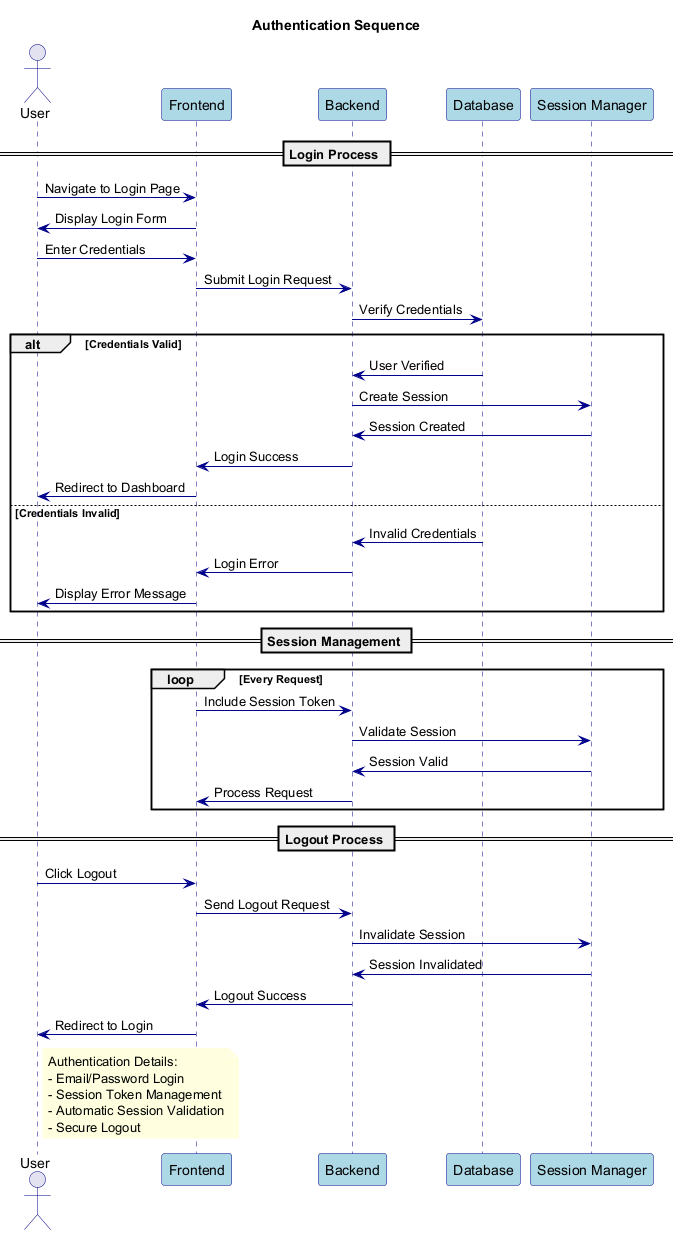

The diagram above was rendered by PlantUML. Its source (embedded in the PNG):
@startuml Authentication

' Styling
skinparam backgroundColor white
skinparam sequence {
    ArrowColor DarkBlue
    ActorBorderColor DarkBlue
    LifeLineBorderColor DarkBlue
    ParticipantBorderColor DarkBlue
    ParticipantBackgroundColor LightBlue
}
skinparam note {
    BackgroundColor LightYellow
    BorderColor DarkYellow
    FontColor Black
}

title Authentication Sequence

actor User
participant "Frontend" as FE
participant "Backend" as BE
participant "Database" as DB
participant "Session Manager" as SM

== Login Process ==

User -> FE: Navigate to Login Page
FE -> User: Display Login Form

User -> FE: Enter Credentials
FE -> BE: Submit Login Request
BE -> DB: Verify Credentials

alt Credentials Valid
    DB -> BE: User Verified
    BE -> SM: Create Session
    SM -> BE: Session Created
    BE -> FE: Login Success
    FE -> User: Redirect to Dashboard
else Credentials Invalid
    DB -> BE: Invalid Credentials
    BE -> FE: Login Error
    FE -> User: Display Error Message
end

== Session Management ==

loop Every Request
    FE -> BE: Include Session Token
    BE -> SM: Validate Session
    SM -> BE: Session Valid
    BE -> FE: Process Request
end

== Logout Process ==

User -> FE: Click Logout
FE -> BE: Send Logout Request
BE -> SM: Invalidate Session
SM -> BE: Session Invalidated
BE -> FE: Logout Success
FE -> User: Redirect to Login

note right of User
  Authentication Details:
  - Email/Password Login
  - Session Token Management
  - Automatic Session Validation
  - Secure Logout
end note

@enduml